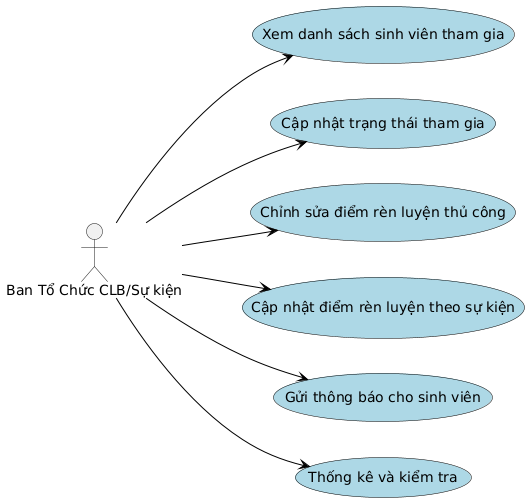

The diagram above was rendered by PlantUML. Its source (embedded in the PNG):
@startuml
' Bố cục từ trên xuống dưới

left to right direction

' skinparam defaultTextAlignment center
skinparam packageStyle rect

skinparam usecase {
  BorderColor black
  BackgroundColor LightBlue
  ArrowColor black
}

actor "Ban Tổ Chức CLB/Sự kiện" as BTC

  ' --- Nhóm Use Case cho BTC ---
  (Xem danh sách sinh viên tham gia) as UC2
  (Cập nhật trạng thái tham gia) as UC3
  (Chỉnh sửa điểm rèn luyện thủ công) as UC4
  (Cập nhật điểm rèn luyện theo sự kiện) as UC5
  (Gửi thông báo cho sinh viên) as UC6
  (Thống kê và kiểm tra) as UC7

' --- Liên kết các Actor ---
BTC --> UC2
BTC --> UC3
BTC --> UC4
BTC --> UC5
BTC --> UC6
BTC --> UC7
@enduml